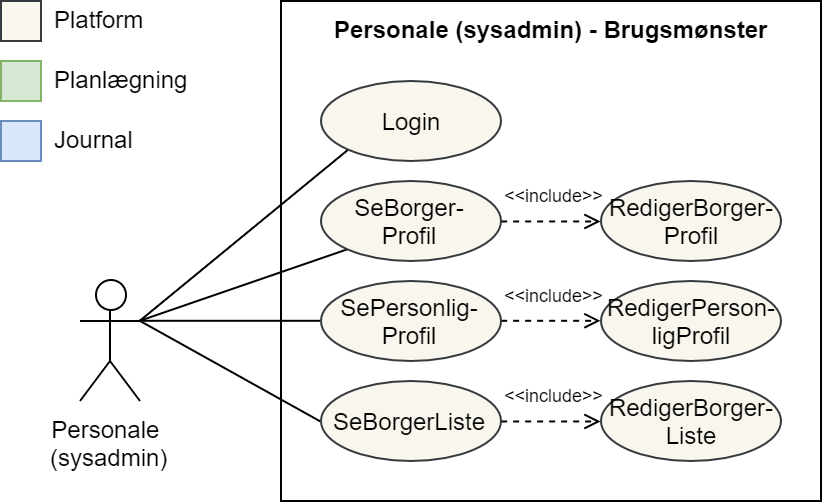

The diagram above was exported from draw.io. Its source (the exported page's mxGraphModel, read from the mxfile embedded in the PNG):
<mxGraphModel dx="752" dy="567" grid="1" gridSize="10" guides="1" tooltips="1" connect="1" arrows="1" fold="1" page="1" pageScale="1" pageWidth="850" pageHeight="1100" math="0" shadow="0">
  <root>
    <mxCell id="0" />
    <mxCell id="1" parent="0" />
    <mxCell id="JJ6CAFe-qYpxg0V2ff2T-1" value="Personale (sysadmin) - Brugsmønster" style="html=1;strokeColor=#000000;fillColor=none;fontStyle=1;verticalAlign=top;" parent="1" vertex="1">
      <mxGeometry x="140" width="270" height="250" as="geometry" />
    </mxCell>
    <mxCell id="JJ6CAFe-qYpxg0V2ff2T-2" style="edgeStyle=none;rounded=0;orthogonalLoop=1;jettySize=auto;html=1;exitX=1;exitY=0.3333333333333333;exitDx=0;exitDy=0;exitPerimeter=0;entryX=0;entryY=1;entryDx=0;entryDy=0;startArrow=none;startFill=0;endArrow=none;endFill=0;strokeColor=#000000;" parent="1" source="JJ6CAFe-qYpxg0V2ff2T-13" target="JJ6CAFe-qYpxg0V2ff2T-14" edge="1">
      <mxGeometry relative="1" as="geometry" />
    </mxCell>
    <mxCell id="JJ6CAFe-qYpxg0V2ff2T-3" style="edgeStyle=none;rounded=0;orthogonalLoop=1;jettySize=auto;html=1;exitX=1;exitY=0.3333333333333333;exitDx=0;exitDy=0;exitPerimeter=0;entryX=0;entryY=1;entryDx=0;entryDy=0;startArrow=none;startFill=0;endArrow=none;endFill=0;strokeColor=#000000;" parent="1" source="JJ6CAFe-qYpxg0V2ff2T-13" target="JJ6CAFe-qYpxg0V2ff2T-15" edge="1">
      <mxGeometry relative="1" as="geometry" />
    </mxCell>
    <mxCell id="JJ6CAFe-qYpxg0V2ff2T-6" style="edgeStyle=none;rounded=0;orthogonalLoop=1;jettySize=auto;html=1;exitX=1;exitY=0.3333333333333333;exitDx=0;exitDy=0;exitPerimeter=0;entryX=0;entryY=0.5;entryDx=0;entryDy=0;startArrow=none;startFill=0;endArrow=none;endFill=0;strokeColor=#000000;" parent="1" source="JJ6CAFe-qYpxg0V2ff2T-13" target="JJ6CAFe-qYpxg0V2ff2T-16" edge="1">
      <mxGeometry relative="1" as="geometry" />
    </mxCell>
    <mxCell id="JJ6CAFe-qYpxg0V2ff2T-7" style="edgeStyle=none;rounded=0;orthogonalLoop=1;jettySize=auto;html=1;exitX=1;exitY=0.3333333333333333;exitDx=0;exitDy=0;exitPerimeter=0;entryX=0;entryY=0.5;entryDx=0;entryDy=0;startArrow=none;startFill=0;endArrow=none;endFill=0;strokeColor=#000000;" parent="1" source="JJ6CAFe-qYpxg0V2ff2T-13" target="JJ6CAFe-qYpxg0V2ff2T-18" edge="1">
      <mxGeometry relative="1" as="geometry" />
    </mxCell>
    <mxCell id="JJ6CAFe-qYpxg0V2ff2T-13" value="Personale &lt;br&gt;(sysadmin)" style="shape=umlActor;verticalLabelPosition=bottom;labelBackgroundColor=#ffffff;verticalAlign=top;html=1;strokeColor=#000000;fillColor=none;" parent="1" vertex="1">
      <mxGeometry x="39.5" y="140" width="30" height="60" as="geometry" />
    </mxCell>
    <mxCell id="JJ6CAFe-qYpxg0V2ff2T-14" value="Login" style="ellipse;whiteSpace=wrap;html=1;strokeColor=#36393d;fillColor=#f9f7ed;" parent="1" vertex="1">
      <mxGeometry x="160" y="40" width="90" height="40" as="geometry" />
    </mxCell>
    <mxCell id="_ijuzCOU4VSxt41Ue5co-19" style="edgeStyle=orthogonalEdgeStyle;rounded=0;orthogonalLoop=1;jettySize=auto;html=1;exitX=1;exitY=0.5;exitDx=0;exitDy=0;entryX=0;entryY=0.5;entryDx=0;entryDy=0;dashed=1;endArrow=open;endFill=0;fontSize=9;" edge="1" parent="1" source="JJ6CAFe-qYpxg0V2ff2T-15" target="_ijuzCOU4VSxt41Ue5co-18">
      <mxGeometry relative="1" as="geometry" />
    </mxCell>
    <mxCell id="JJ6CAFe-qYpxg0V2ff2T-15" value="SeBorger-&lt;br&gt;Profil&lt;br&gt;" style="ellipse;whiteSpace=wrap;html=1;strokeColor=#36393d;fillColor=#f9f7ed;" parent="1" vertex="1">
      <mxGeometry x="160" y="90" width="90" height="40" as="geometry" />
    </mxCell>
    <mxCell id="_ijuzCOU4VSxt41Ue5co-9" style="edgeStyle=orthogonalEdgeStyle;rounded=0;orthogonalLoop=1;jettySize=auto;html=1;exitX=1;exitY=0.5;exitDx=0;exitDy=0;entryX=0;entryY=0.5;entryDx=0;entryDy=0;dashed=1;endArrow=open;endFill=0;fontSize=9;" edge="1" parent="1" source="JJ6CAFe-qYpxg0V2ff2T-18" target="_ijuzCOU4VSxt41Ue5co-8">
      <mxGeometry relative="1" as="geometry" />
    </mxCell>
    <mxCell id="JJ6CAFe-qYpxg0V2ff2T-18" value="SeBorgerListe" style="ellipse;whiteSpace=wrap;html=1;strokeColor=#36393d;fillColor=#f9f7ed;" parent="1" vertex="1">
      <mxGeometry x="160" y="190" width="90" height="40" as="geometry" />
    </mxCell>
    <mxCell id="JJ6CAFe-qYpxg0V2ff2T-26" value="" style="html=1;fillColor=#f9f7ed;strokeColor=#36393d;" parent="1" vertex="1">
      <mxGeometry width="20" height="20" as="geometry" />
    </mxCell>
    <mxCell id="JJ6CAFe-qYpxg0V2ff2T-27" value="Platform" style="text;html=1;resizable=0;points=[];autosize=1;align=left;verticalAlign=top;spacingTop=-4;" parent="1" vertex="1">
      <mxGeometry x="24.5" width="60" height="20" as="geometry" />
    </mxCell>
    <mxCell id="JJ6CAFe-qYpxg0V2ff2T-28" value="" style="html=1;fillColor=#d5e8d4;strokeColor=#82b366;" parent="1" vertex="1">
      <mxGeometry y="30" width="20" height="20" as="geometry" />
    </mxCell>
    <mxCell id="JJ6CAFe-qYpxg0V2ff2T-29" value="Planlægning" style="text;html=1;resizable=0;points=[];autosize=1;align=left;verticalAlign=top;spacingTop=-4;" parent="1" vertex="1">
      <mxGeometry x="24.5" y="30" width="80" height="20" as="geometry" />
    </mxCell>
    <mxCell id="JJ6CAFe-qYpxg0V2ff2T-30" value="" style="html=1;fillColor=#dae8fc;strokeColor=#6c8ebf;" parent="1" vertex="1">
      <mxGeometry y="60" width="20" height="20" as="geometry" />
    </mxCell>
    <mxCell id="JJ6CAFe-qYpxg0V2ff2T-31" value="Journal" style="text;html=1;resizable=0;points=[];autosize=1;align=left;verticalAlign=top;spacingTop=-4;" parent="1" vertex="1">
      <mxGeometry x="24.5" y="60" width="50" height="20" as="geometry" />
    </mxCell>
    <mxCell id="_ijuzCOU4VSxt41Ue5co-12" style="edgeStyle=orthogonalEdgeStyle;rounded=0;orthogonalLoop=1;jettySize=auto;html=1;exitX=1;exitY=0.5;exitDx=0;exitDy=0;entryX=0;entryY=0.5;entryDx=0;entryDy=0;dashed=1;endArrow=open;endFill=0;fontSize=9;" edge="1" parent="1" source="JJ6CAFe-qYpxg0V2ff2T-16" target="_ijuzCOU4VSxt41Ue5co-11">
      <mxGeometry relative="1" as="geometry" />
    </mxCell>
    <mxCell id="JJ6CAFe-qYpxg0V2ff2T-16" value="SePersonlig-&lt;br&gt;Profil&lt;br&gt;" style="ellipse;whiteSpace=wrap;html=1;strokeColor=#36393d;fillColor=#f9f7ed;" parent="1" vertex="1">
      <mxGeometry x="160" y="140" width="90" height="40" as="geometry" />
    </mxCell>
    <mxCell id="_ijuzCOU4VSxt41Ue5co-8" value="RedigerBorger-&lt;br&gt;Liste&lt;br&gt;" style="ellipse;whiteSpace=wrap;html=1;strokeColor=#36393d;fillColor=#f9f7ed;" vertex="1" parent="1">
      <mxGeometry x="300" y="190" width="90" height="40" as="geometry" />
    </mxCell>
    <mxCell id="_ijuzCOU4VSxt41Ue5co-10" value="&amp;lt;&amp;lt;include&amp;gt;&amp;gt;" style="text;html=1;resizable=0;points=[];autosize=1;align=left;verticalAlign=top;spacingTop=-4;fontSize=9;" vertex="1" parent="1">
      <mxGeometry x="250" y="190" width="80" height="20" as="geometry" />
    </mxCell>
    <mxCell id="_ijuzCOU4VSxt41Ue5co-11" value="RedigerPerson-&lt;br&gt;ligProfil&lt;br&gt;" style="ellipse;whiteSpace=wrap;html=1;strokeColor=#36393d;fillColor=#f9f7ed;" vertex="1" parent="1">
      <mxGeometry x="300" y="140" width="90" height="40" as="geometry" />
    </mxCell>
    <mxCell id="_ijuzCOU4VSxt41Ue5co-13" value="&amp;lt;&amp;lt;include&amp;gt;&amp;gt;" style="text;html=1;resizable=0;points=[];autosize=1;align=left;verticalAlign=top;spacingTop=-4;fontSize=9;" vertex="1" parent="1">
      <mxGeometry x="250" y="140" width="80" height="20" as="geometry" />
    </mxCell>
    <mxCell id="_ijuzCOU4VSxt41Ue5co-18" value="RedigerBorger-&lt;br&gt;Profil&lt;br&gt;" style="ellipse;whiteSpace=wrap;html=1;strokeColor=#36393d;fillColor=#f9f7ed;" vertex="1" parent="1">
      <mxGeometry x="300" y="90" width="90" height="40" as="geometry" />
    </mxCell>
    <mxCell id="_ijuzCOU4VSxt41Ue5co-20" value="&amp;lt;&amp;lt;include&amp;gt;&amp;gt;" style="text;html=1;resizable=0;points=[];autosize=1;align=left;verticalAlign=top;spacingTop=-4;fontSize=9;" vertex="1" parent="1">
      <mxGeometry x="250" y="90" width="80" height="20" as="geometry" />
    </mxCell>
  </root>
</mxGraphModel>